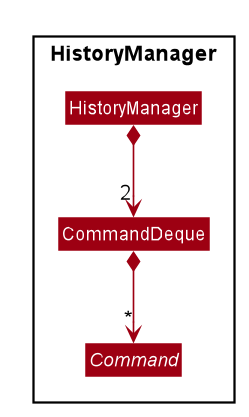

The diagram above was rendered by PlantUML. Its source (embedded in the PNG):
@startuml








skinparam BackgroundColor #FFFFFFF

skinparam Shadowing false

skinparam Class {
    FontColor #FFFFFF
    BorderThickness 1
    BorderColor #FFFFFF
    StereotypeFontColor #FFFFFF
    FontName Arial
    ClassAttributeFontColor #FFFFFFF
}

skinparam Actor {
    BorderColor #000000
    Color #000000
    FontName Arial
}

skinparam Sequence {
    MessageAlign center
    BoxFontSize 15
    BoxPadding 0
    BoxFontColor #FFFFFF
    FontName Arial
}

skinparam Participant {
    FontColor #FFFFFFF
    Padding 20
}

skinparam MinClassWidth 50
skinparam ParticipantPadding 10
skinparam Shadowing false
skinparam DefaultTextAlignment center
skinparam packageStyle Rectangle

hide circle
hide footer
hide members
skinparam arrowThickness 1.1
skinparam arrowColor #9D0012
skinparam classBackgroundColor #9D0012

Package HistoryManager <<Rectangle>> {
    Class HistoryManager
    Class CommandDeque
    abstract Class Command
}

HistoryManager *--> "2" CommandDeque
CommandDeque *--> "*" Command

@enduml